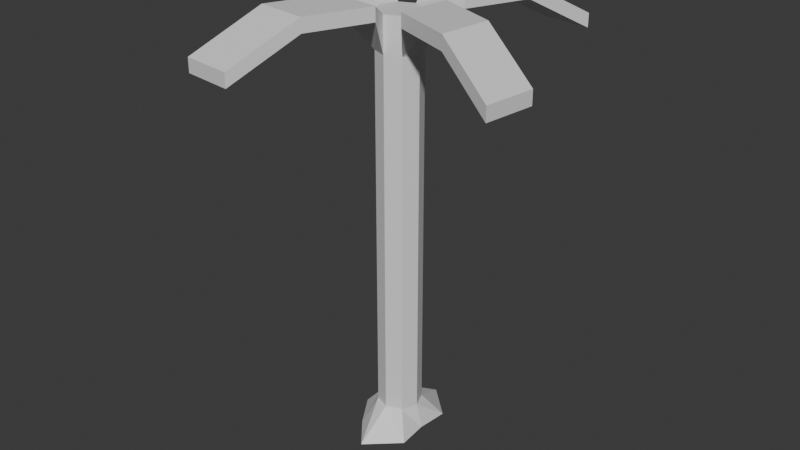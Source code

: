 # Source: tree.blend  (saved by Blender 5.1.30; exported with 4.5.12 LTS)
import bpy
from mathutils import Matrix  # noqa: F401  (used for matrix-valued properties, if any)

bpy.ops.wm.read_factory_settings(use_empty=True)
scene = bpy.context.scene
scene.name = 'Scene'

# ---- collections
col_collection = bpy.data.collections.new('Collection'); scene.collection.children.link(col_collection)

# ---- materials (node trees are filled in below, after node groups)
mat_leaves = bpy.data.materials.new('Leaves')
mat_wood = bpy.data.materials.new('Wood')

# ---- material node trees
mat_leaves.use_nodes = True; mat_leaves.node_tree.nodes.clear()
_N = mat_leaves.node_tree.nodes; _L = mat_leaves.node_tree.links
n0 = _N.new('ShaderNodeBsdfPrincipled'); n0.name = 'Principled BSDF'; n0.location = (-200, 100)
n1 = _N.new('ShaderNodeOutputMaterial'); n1.name = 'Material Output'; n1.location = (200, 100)
_L.new(n0.outputs[0], n1.inputs[0])
n1.is_active_output = True
mat_wood.use_nodes = True; mat_wood.node_tree.nodes.clear()
_N = mat_wood.node_tree.nodes; _L = mat_wood.node_tree.links
n0 = _N.new('ShaderNodeBsdfPrincipled'); n0.name = 'Principled BSDF'; n0.location = (-200, 100)
n1 = _N.new('ShaderNodeOutputMaterial'); n1.name = 'Material Output'; n1.location = (200, 100)
_L.new(n0.outputs[0], n1.inputs[0])
n1.is_active_output = True

# ---- world
world_world = bpy.data.worlds.new('World'); scene.world = world_world
world_world.use_nodes = True; world_world.node_tree.nodes.clear()
_N = world_world.node_tree.nodes; _L = world_world.node_tree.links
n0 = _N.new('ShaderNodeOutputWorld'); n0.name = 'World Output'; n0.location = (200, 100)
n1 = _N.new('ShaderNodeBackground'); n1.name = 'Background'; n1.location = (-200, 100)
n1.inputs[0].default_value = (0.05088, 0.05088, 0.05088, 1.0)
_L.new(n1.outputs[0], n0.inputs[0])
n0.is_active_output = True
world_world.color = (0.05088, 0.05088, 0.05088)
world_world.sun_shadow_jitter_overblur = 0.0

# ---- meshes
me_cylinder = bpy.data.meshes.new('Cylinder')
me_cylinder.from_pydata([(0.0, 0.68, 0.0), (0.0, 0.25, 4.85), (0.3536, 0.3536, 0.0), (0.1768, 0.1768, 4.85), (0.32, 0.0, 0.0), (0.25, 0.0, 4.85), (0.3536, -0.3536, 0.0), (0.1768, -0.1768, 4.85), (0.0, -0.68, 0.0), (0.0, -0.25, 4.85), (-0.2736, -0.3536, 0.0), (-0.1768, -0.1768, 4.85), (-0.5, 0.0, 0.0), (-0.25, 0.0, 4.85), (-0.1036, 0.3536, 0.0), (-0.1768, 0.1768, 4.85), (0.0, 0.25, 1.667), (0.0, 0.25, 3.333), (0.1768, 0.1768, 3.333), (0.1768, 0.1768, 1.667), (0.25, 0.0, 3.333), (0.25, 0.0, 1.667), (0.1768, -0.1768, 3.333), (0.1768, -0.1768, 1.667), (0.0, -0.25, 3.333), (0.0, -0.25, 1.667), (-0.1768, -0.1768, 3.333), (-0.1768, -0.1768, 1.667), (-0.25, 0.0, 3.333), (-0.25, 0.0, 1.667), (-0.1768, 0.1768, 3.333), (-0.1768, 0.1768, 1.667), (0.1768, 0.1768, 0.2833), (0.25, 0.0, 0.2833), (0.1768, -0.1768, 0.2833), (0.0, -0.25, 0.2833), (-0.1768, -0.1768, 0.2833), (-0.25, 0.0, 0.2833), (-0.1768, 0.1768, 0.2833), (0.0, 0.25, 0.2833), (0.0, 0.25, 2.222), (0.0, 0.25, 2.778), (0.1768, 0.1768, 2.778), (0.1768, 0.1768, 2.222), (0.25, 0.0, 2.778), (0.25, 0.0, 2.222), (0.1768, -0.1768, 2.778), (0.1768, -0.1768, 2.222), (0.0, -0.25, 2.778), (0.0, -0.25, 2.222), (-0.1768, -0.1768, 2.778), (-0.1768, -0.1768, 2.222), (-0.25, 0.0, 2.778), (-0.25, 0.0, 2.222), (-0.1768, 0.1768, 2.778), (-0.1768, 0.1768, 2.222), (0.0, 0.25, 3.889), (0.0, 0.25, 4.444), (0.1768, 0.1768, 4.444), (0.1768, 0.1768, 3.889), (0.25, 0.0, 4.444), (0.25, 0.0, 3.889), (0.1768, -0.1768, 4.444), (0.1768, -0.1768, 3.889), (0.0, -0.25, 4.444), (0.0, -0.25, 3.889), (-0.1768, -0.1768, 4.444), (-0.1768, -0.1768, 3.889), (-0.25, 0.0, 4.444), (-0.25, 0.0, 3.889), (-0.1768, 0.1768, 4.444), (-0.1768, 0.1768, 3.889), (-0.7595, -1.101, 5.0), (-0.1827, -1.174, 5.0), (-0.1827, -1.174, 4.844), (-0.7595, -1.101, 4.844), (-1.101, 0.7595, 5.0), (-1.174, 0.1827, 5.0), (-1.174, 0.1827, 4.844), (-1.101, 0.7595, 4.844), (0.7595, 1.101, 5.0), (0.1827, 1.174, 5.0), (0.1827, 1.174, 4.844), (0.7595, 1.101, 4.844), (1.101, -0.7595, 5.0), (1.174, -0.1827, 5.0), (1.174, -0.1827, 4.844), (1.101, -0.7595, 4.844), (0.481, 0.1043, 4.844), (0.4077, -0.4724, 4.844), (0.4077, -0.4724, 5.0), (0.481, 0.1043, 5.0), (0.4724, 0.4077, 4.844), (0.4724, 0.4077, 5.0), (-0.1043, 0.481, 4.844), (-0.1043, 0.481, 5.0), (-0.4077, 0.4724, 4.844), (-0.4077, 0.4724, 5.0), (-0.481, -0.1043, 5.0), (-0.481, -0.1043, 4.844), (-0.4724, -0.4077, 5.0), (0.1043, -0.481, 5.0), (0.1043, -0.481, 4.844), (-0.4724, -0.4077, 4.844), (1.046, 1.794, 4.6), (0.4697, 1.867, 4.6), (0.4697, 1.867, 4.444), (1.046, 1.794, 4.444), (-1.794, 1.046, 4.6), (-1.867, 0.4697, 4.6), (-1.867, 0.4697, 4.444), (-1.794, 1.046, 4.444), (-1.046, -1.794, 4.6), (-0.4697, -1.867, 4.6), (-0.4697, -1.867, 4.444), (-1.046, -1.794, 4.444), (1.794, -1.046, 4.6), (1.867, -0.4697, 4.6), (1.867, -0.4697, 4.444), (1.794, -1.046, 4.444)], [], [(93, 92, 83, 80), (58, 3, 5, 60), (89, 88, 86, 87), (62, 7, 9, 64), (101, 100, 72, 73), (66, 11, 13, 68), (3, 1, 15, 13, 11, 9, 7, 5), (97, 96, 79, 76), (70, 15, 1, 57), (0, 2, 4, 6, 8, 10, 12, 14), (38, 31, 16, 39), (54, 30, 17, 41), (37, 29, 31, 38), (52, 28, 30, 54), (36, 27, 29, 37), (50, 26, 28, 52), (35, 25, 27, 36), (48, 24, 26, 50), (34, 23, 25, 35), (46, 22, 24, 48), (33, 21, 23, 34), (44, 20, 22, 46), (32, 19, 21, 33), (42, 18, 20, 44), (39, 16, 19, 32), (41, 17, 18, 42), (0, 39, 32, 2), (2, 32, 33, 4), (4, 33, 34, 6), (6, 34, 35, 8), (8, 35, 36, 10), (10, 36, 37, 12), (12, 37, 38, 14), (14, 38, 39, 0), (16, 40, 43, 19), (40, 41, 42, 43), (19, 43, 45, 21), (43, 42, 44, 45), (21, 45, 47, 23), (45, 44, 46, 47), (23, 47, 49, 25), (47, 46, 48, 49), (25, 49, 51, 27), (49, 48, 50, 51), (27, 51, 53, 29), (51, 50, 52, 53), (29, 53, 55, 31), (53, 52, 54, 55), (31, 55, 40, 16), (55, 54, 41, 40), (30, 71, 56, 17), (71, 70, 57, 56), (28, 69, 71, 30), (69, 68, 70, 71), (26, 67, 69, 28), (67, 66, 68, 69), (24, 65, 67, 26), (65, 64, 66, 67), (22, 63, 65, 24), (63, 62, 64, 65), (20, 61, 63, 22), (61, 60, 62, 63), (18, 59, 61, 20), (59, 58, 60, 61), (17, 56, 59, 18), (56, 57, 58, 59), (75, 74, 114, 115), (103, 102, 74, 75), (100, 103, 75, 72), (102, 101, 73, 74), (76, 79, 111, 108), (99, 98, 77, 78), (96, 99, 78, 79), (98, 97, 76, 77), (83, 82, 106, 107), (92, 94, 82, 83), (95, 93, 80, 81), (94, 95, 81, 82), (86, 85, 117, 118), (91, 90, 84, 85), (90, 89, 87, 84), (88, 91, 85, 86), (60, 5, 91, 88), (7, 62, 89, 90), (5, 7, 90, 91), (62, 60, 88, 89), (57, 1, 95, 94), (1, 3, 93, 95), (58, 57, 94, 92), (3, 58, 92, 93), (13, 15, 97, 98), (70, 68, 99, 96), (68, 13, 98, 99), (15, 70, 96, 97), (64, 9, 101, 102), (11, 66, 103, 100), (66, 64, 102, 103), (9, 11, 100, 101), (106, 105, 104, 107), (82, 81, 105, 106), (80, 83, 107, 104), (81, 80, 104, 105), (110, 109, 108, 111), (77, 76, 108, 109), (79, 78, 110, 111), (78, 77, 109, 110), (114, 113, 112, 115), (74, 73, 113, 114), (72, 75, 115, 112), (73, 72, 112, 113), (118, 117, 116, 119), (84, 87, 119, 116), (85, 84, 116, 117), (87, 86, 118, 119)])
me_cylinder.polygons.foreach_set('material_index', [0, 0, 0, 0, 0, 0, 0, 0, 0, 1, 1, 1, 1, 1, 1, 1, 1, 1, 1, 1, 1, 1, 1, 1, 1, 1, 1, 1, 1, 1, 1, 1, 1, 1, 1, 1, 1, 1, 1, 1, 1, 1, 1, 1, 1, 1, 1, 1, 1, 1, 1, 1, 1, 1, 1, 1, 1, 1, 1, 1, 1, 1, 1, 1, 1, 1, 0, 0, 0, 0, 0, 0, 0, 0, 0, 0, 0, 0, 0, 0, 0, 0, 0, 0, 0, 0, 0, 0, 0, 0, 0, 0, 0, 0, 0, 0, 0, 0, 0, 0, 0, 0, 0, 0, 0, 0, 0, 0, 0, 0, 0, 0, 0, 0])
_uv = me_cylinder.uv_layers.new(name='UVMap')
_uv.uv.foreach_set('vector', [0.5815, 1.5, 0.5815, 1.469, 0.7201, 1.469, 0.7201, 1.5, 0.5354, 1.389, 0.5354, 1.47, 0.5, 1.47, 0.5, 1.389, 0.5815, 0.4055, 0.5962, 0.5209, 0.7348, 0.4635, 0.7201, 0.3481, 0.5354, 1.389, 0.5354, 1.47, 0.5, 1.47, 0.5, 1.389, 0.5209, 0.4038, 0.4055, 0.4185, 0.3481, 0.2799, 0.4635, 0.2652, 0.4646, 1.389, 0.4646, 1.47, 0.5, 1.47, 0.5, 1.389, 0.5354, 0.5354, 0.5, 0.55, 0.4646, 0.5354, 0.45, 0.5, 0.4646, 0.4646, 0.5, 0.45, 0.5354, 0.4646, 0.55, 0.5, 0.4185, 1.5, 0.4185, 1.469, 0.2799, 1.469, 0.2799, 1.5, 0.4646, 1.389, 0.4646, 1.47, 0.5, 1.47, 0.5, 1.389, 0.5, 0.636, 0.5707, 0.5707, 0.564, 0.5, 0.5707, 0.4293, 0.5, 0.364, 0.4453, 0.4293, 0.4, 0.5, 0.4793, 0.5707, 0.4646, 0.5567, 0.4646, 0.8333, 0.5, 0.8333, 0.5, 0.5567, 0.4646, 1.056, 0.4646, 1.167, 0.5, 1.167, 0.5, 1.056, 0.5, 0.5567, 0.5, 0.8333, 0.5354, 0.8333, 0.5354, 0.5567, 0.5, 1.056, 0.5, 1.167, 0.5354, 1.167, 0.5354, 1.056, 0.4646, 0.5567, 0.4646, 0.8333, 0.5, 0.8333, 0.5, 0.5567, 0.4646, 1.056, 0.4646, 1.167, 0.5, 1.167, 0.5, 1.056, 0.5, 0.5567, 0.5, 0.8333, 0.4646, 0.8333, 0.4646, 0.5567, 0.5, 1.056, 0.5, 1.167, 0.4646, 1.167, 0.4646, 1.056, 0.5354, 0.5567, 0.5354, 0.8333, 0.5, 0.8333, 0.5, 0.5567, 0.5354, 1.056, 0.5354, 1.167, 0.5, 1.167, 0.5, 1.056, 0.5, 0.5567, 0.5, 0.8333, 0.4646, 0.8333, 0.4646, 0.5567, 0.5, 1.056, 0.5, 1.167, 0.4646, 1.167, 0.4646, 1.056, 0.5354, 0.5567, 0.5354, 0.8333, 0.5, 0.8333, 0.5, 0.5567, 0.5354, 1.056, 0.5354, 1.167, 0.5, 1.167, 0.5, 1.056, 0.5, 0.5567, 0.5, 0.8333, 0.5354, 0.8333, 0.5354, 0.5567, 0.5, 1.056, 0.5, 1.167, 0.5354, 1.167, 0.5354, 1.056, 0.5, 0.636, 0.5, 0.55, 0.5354, 0.5354, 0.5707, 0.5707, 0.5707, 0.5, 0.5354, 0.5567, 0.5, 0.5567, 0.5, 0.5, 0.5, 0.5, 0.5, 0.5567, 0.4646, 0.5567, 0.4293, 0.5, 0.5707, 0.4293, 0.5354, 0.4646, 0.5, 0.45, 0.5, 0.364, 0.5, 0.364, 0.5, 0.45, 0.4646, 0.4646, 0.4453, 0.4293, 0.4293, 0.5, 0.4646, 0.5567, 0.5, 0.5567, 0.5, 0.5, 0.5, 0.5, 0.5, 0.5567, 0.5354, 0.5567, 0.5707, 0.5, 0.5707, 0.5, 0.5354, 0.5567, 0.55, 0.5567, 0.636, 0.5, 0.5, 0.8333, 0.5, 0.9444, 0.5354, 0.9444, 0.5354, 0.8333, 0.5, 0.9444, 0.5, 1.056, 0.5354, 1.056, 0.5354, 0.9444, 0.5354, 0.8333, 0.5354, 0.9444, 0.5, 0.9444, 0.5, 0.8333, 0.5354, 0.9444, 0.5354, 1.056, 0.5, 1.056, 0.5, 0.9444, 0.5, 0.8333, 0.5, 0.9444, 0.4646, 0.9444, 0.4646, 0.8333, 0.5, 0.9444, 0.5, 1.056, 0.4646, 1.056, 0.4646, 0.9444, 0.5354, 0.8333, 0.5354, 0.9444, 0.5, 0.9444, 0.5, 0.8333, 0.5354, 0.9444, 0.5354, 1.056, 0.5, 1.056, 0.5, 0.9444, 0.5, 0.8333, 0.5, 0.9444, 0.4646, 0.9444, 0.4646, 0.8333, 0.5, 0.9444, 0.5, 1.056, 0.4646, 1.056, 0.4646, 0.9444, 0.4646, 0.8333, 0.4646, 0.9444, 0.5, 0.9444, 0.5, 0.8333, 0.4646, 0.9444, 0.4646, 1.056, 0.5, 1.056, 0.5, 0.9444, 0.5, 0.8333, 0.5, 0.9444, 0.5354, 0.9444, 0.5354, 0.8333, 0.5, 0.9444, 0.5, 1.056, 0.5354, 1.056, 0.5354, 0.9444, 0.4646, 0.8333, 0.4646, 0.9444, 0.5, 0.9444, 0.5, 0.8333, 0.4646, 0.9444, 0.4646, 1.056, 0.5, 1.056, 0.5, 0.9444, 0.4646, 1.167, 0.4646, 1.278, 0.5, 1.278, 0.5, 1.167, 0.4646, 1.278, 0.4646, 1.389, 0.5, 1.389, 0.5, 1.278, 0.5, 1.167, 0.5, 1.278, 0.5354, 1.278, 0.5354, 1.167, 0.5, 1.278, 0.5, 1.389, 0.5354, 1.389, 0.5354, 1.278, 0.4646, 1.167, 0.4646, 1.278, 0.5, 1.278, 0.5, 1.167, 0.4646, 1.278, 0.4646, 1.389, 0.5, 1.389, 0.5, 1.278, 0.5, 1.167, 0.5, 1.278, 0.4646, 1.278, 0.4646, 1.167, 0.5, 1.278, 0.5, 1.389, 0.4646, 1.389, 0.4646, 1.278, 0.5354, 1.167, 0.5354, 1.278, 0.5, 1.278, 0.5, 1.167, 0.5354, 1.278, 0.5354, 1.389, 0.5, 1.389, 0.5, 1.278, 0.5, 1.167, 0.5, 1.278, 0.4646, 1.278, 0.4646, 1.167, 0.5, 1.278, 0.5, 1.389, 0.4646, 1.389, 0.4646, 1.278, 0.5354, 1.167, 0.5354, 1.278, 0.5, 1.278, 0.5, 1.167, 0.5354, 1.278, 0.5354, 1.389, 0.5, 1.389, 0.5, 1.278, 0.5, 1.167, 0.5, 1.278, 0.5354, 1.278, 0.5354, 1.167, 0.5, 1.278, 0.5, 1.389, 0.5354, 1.389, 0.5354, 1.278, 0.3481, 0.2799, 0.4635, 0.2652, 0.4061, 0.1266, 0.2907, 0.1413, 0.4055, 0.4185, 0.5209, 0.4038, 0.4635, 0.2652, 0.3481, 0.2799, 0.4185, 1.5, 0.4185, 1.469, 0.2799, 1.469, 0.2799, 1.5, 0.4038, 1.469, 0.4038, 1.5, 0.2652, 1.5, 0.2652, 1.469, 0.2799, 1.5, 0.2799, 1.469, 0.1413, 1.389, 0.1413, 1.42, 0.4038, 1.469, 0.4038, 1.5, 0.2652, 1.5, 0.2652, 1.469, 0.4185, 0.5945, 0.4038, 0.4791, 0.2652, 0.5365, 0.2799, 0.6519, 0.4038, 0.4791, 0.4185, 0.5945, 0.2799, 0.6519, 0.2652, 0.5365, 0.6519, 0.7201, 0.5365, 0.7348, 0.5939, 0.8734, 0.7093, 0.8587, 0.5945, 0.5815, 0.4791, 0.5962, 0.5365, 0.7348, 0.6519, 0.7201, 0.4791, 0.5962, 0.5945, 0.5815, 0.6519, 0.7201, 0.5365, 0.7348, 0.5962, 1.469, 0.5962, 1.5, 0.7348, 1.5, 0.7348, 1.469, 0.7348, 1.469, 0.7348, 1.5, 0.8734, 1.42, 0.8734, 1.389, 0.5962, 0.5209, 0.5815, 0.4055, 0.7201, 0.3481, 0.7348, 0.4635, 0.5815, 1.5, 0.5815, 1.469, 0.7201, 1.469, 0.7201, 1.5, 0.5962, 1.469, 0.5962, 1.5, 0.7348, 1.5, 0.7348, 1.469, 0.55, 1.389, 0.55, 1.47, 0.5962, 1.5, 0.5962, 1.469, 0.4646, 1.47, 0.4646, 1.389, 0.4055, 1.469, 0.4055, 1.5, 0.55, 0.5, 0.5354, 0.4646, 0.5815, 0.4055, 0.5962, 0.5209, 0.4646, 1.389, 0.5, 1.389, 0.5209, 1.469, 0.4055, 1.469, 0.55, 1.389, 0.55, 1.47, 0.5962, 1.5, 0.5962, 1.469, 0.5, 0.55, 0.5354, 0.5354, 0.5945, 0.5815, 0.4791, 0.5962, 0.5354, 1.389, 0.5, 1.389, 0.4791, 1.469, 0.5945, 1.469, 0.5354, 1.47, 0.5354, 1.389, 0.5945, 1.469, 0.5945, 1.5, 0.45, 0.5, 0.4646, 0.5354, 0.4185, 0.5945, 0.4038, 0.4791, 0.5354, 1.389, 0.5, 1.389, 0.4791, 1.469, 0.5945, 1.469, 0.45, 1.389, 0.45, 1.47, 0.4038, 1.5, 0.4038, 1.469, 0.5354, 1.47, 0.5354, 1.389, 0.5945, 1.469, 0.5945, 1.5, 0.45, 1.389, 0.45, 1.47, 0.4038, 1.5, 0.4038, 1.469, 0.4646, 1.47, 0.4646, 1.389, 0.4055, 1.469, 0.4055, 1.5, 0.4646, 1.389, 0.5, 1.389, 0.5209, 1.469, 0.4055, 1.469, 0.5, 0.45, 0.4646, 0.4646, 0.4055, 0.4185, 0.5209, 0.4038, 0.5939, 1.389, 0.5939, 1.42, 0.7093, 1.42, 0.7093, 1.389, 0.7348, 1.469, 0.7348, 1.5, 0.8734, 1.42, 0.8734, 1.389, 0.7201, 1.5, 0.7201, 1.469, 0.8587, 1.389, 0.8587, 1.42, 0.5365, 0.7348, 0.6519, 0.7201, 0.7093, 0.8587, 0.5939, 0.8734, 0.5939, 1.389, 0.5939, 1.42, 0.7093, 1.42, 0.7093, 1.389, 0.2652, 0.5365, 0.2799, 0.6519, 0.1413, 0.7093, 0.1266, 0.5939, 0.2799, 0.6519, 0.2652, 0.5365, 0.1266, 0.5939, 0.1413, 0.7093, 0.2652, 1.469, 0.2652, 1.5, 0.1266, 1.42, 0.1266, 1.389, 0.4061, 1.389, 0.4061, 1.42, 0.2907, 1.42, 0.2907, 1.389, 0.2652, 1.469, 0.2652, 1.5, 0.1266, 1.42, 0.1266, 1.389, 0.2799, 1.5, 0.2799, 1.469, 0.1413, 1.389, 0.1413, 1.42, 0.4635, 0.2652, 0.3481, 0.2799, 0.2907, 0.1413, 0.4061, 0.1266, 0.4061, 1.389, 0.4061, 1.42, 0.2907, 1.42, 0.2907, 1.389, 0.7201, 1.5, 0.7201, 1.469, 0.8587, 1.389, 0.8587, 1.42, 0.7348, 0.4635, 0.7201, 0.3481, 0.8587, 0.2907, 0.8734, 0.4061, 0.7201, 0.3481, 0.7348, 0.4635, 0.8734, 0.4061, 0.8587, 0.2907])
me_cylinder.materials.append(mat_leaves)
me_cylinder.materials.append(mat_wood)
me_cylinder.update()

# ---- objects
ob_cylinder = bpy.data.objects.new('Cylinder', me_cylinder)

# ---- transforms, parenting, visibility, modifiers, constraints
ob_cylinder.location = (0.0, 0.0, 0.0)

# ---- collection membership
col_collection.objects.link(ob_cylinder)

# ---- scene / render settings (as saved in the file)
scene.frame_start = 1; scene.frame_end = 250; scene.frame_set(1)
scene.render.engine = 'BLENDER_EEVEE_NEXT'
scene.render.bake_bias = 0.0
scene.render.bake_samples = 0
scene.cycles.sampling_pattern = 'TABULATED_SOBOL'
scene.eevee.use_volume_custom_range = False
bpy.context.view_layer.update()

# ---- added for rendering (the .blend has no active camera and no usable light): camera, sun
cam_auto = bpy.data.cameras.new('AutoCamera')
cam_auto.lens = 50.0
cam_auto.sensor_width = 36.0
cam_auto.clip_end = 1000.0
ob_auto_camera = bpy.data.objects.new('AutoCamera', cam_auto)
scene.collection.objects.link(ob_auto_camera)
ob_auto_camera.location = (6.72806, -8.07367, 7.88245)
ob_auto_camera.rotation_euler = (1.09748, -7.21219e-08, 0.694738)
scene.camera = ob_auto_camera
light_auto_sun = bpy.data.lights.new('AutoSun', 'SUN')
light_auto_sun.energy = 3.0
light_auto_sun.angle = 0.0523599
ob_auto_sun = bpy.data.objects.new('AutoSun', light_auto_sun)
scene.collection.objects.link(ob_auto_sun)
ob_auto_sun.rotation_euler = (0.872665, 0.174533, 0.523599)
bpy.context.view_layer.update()
